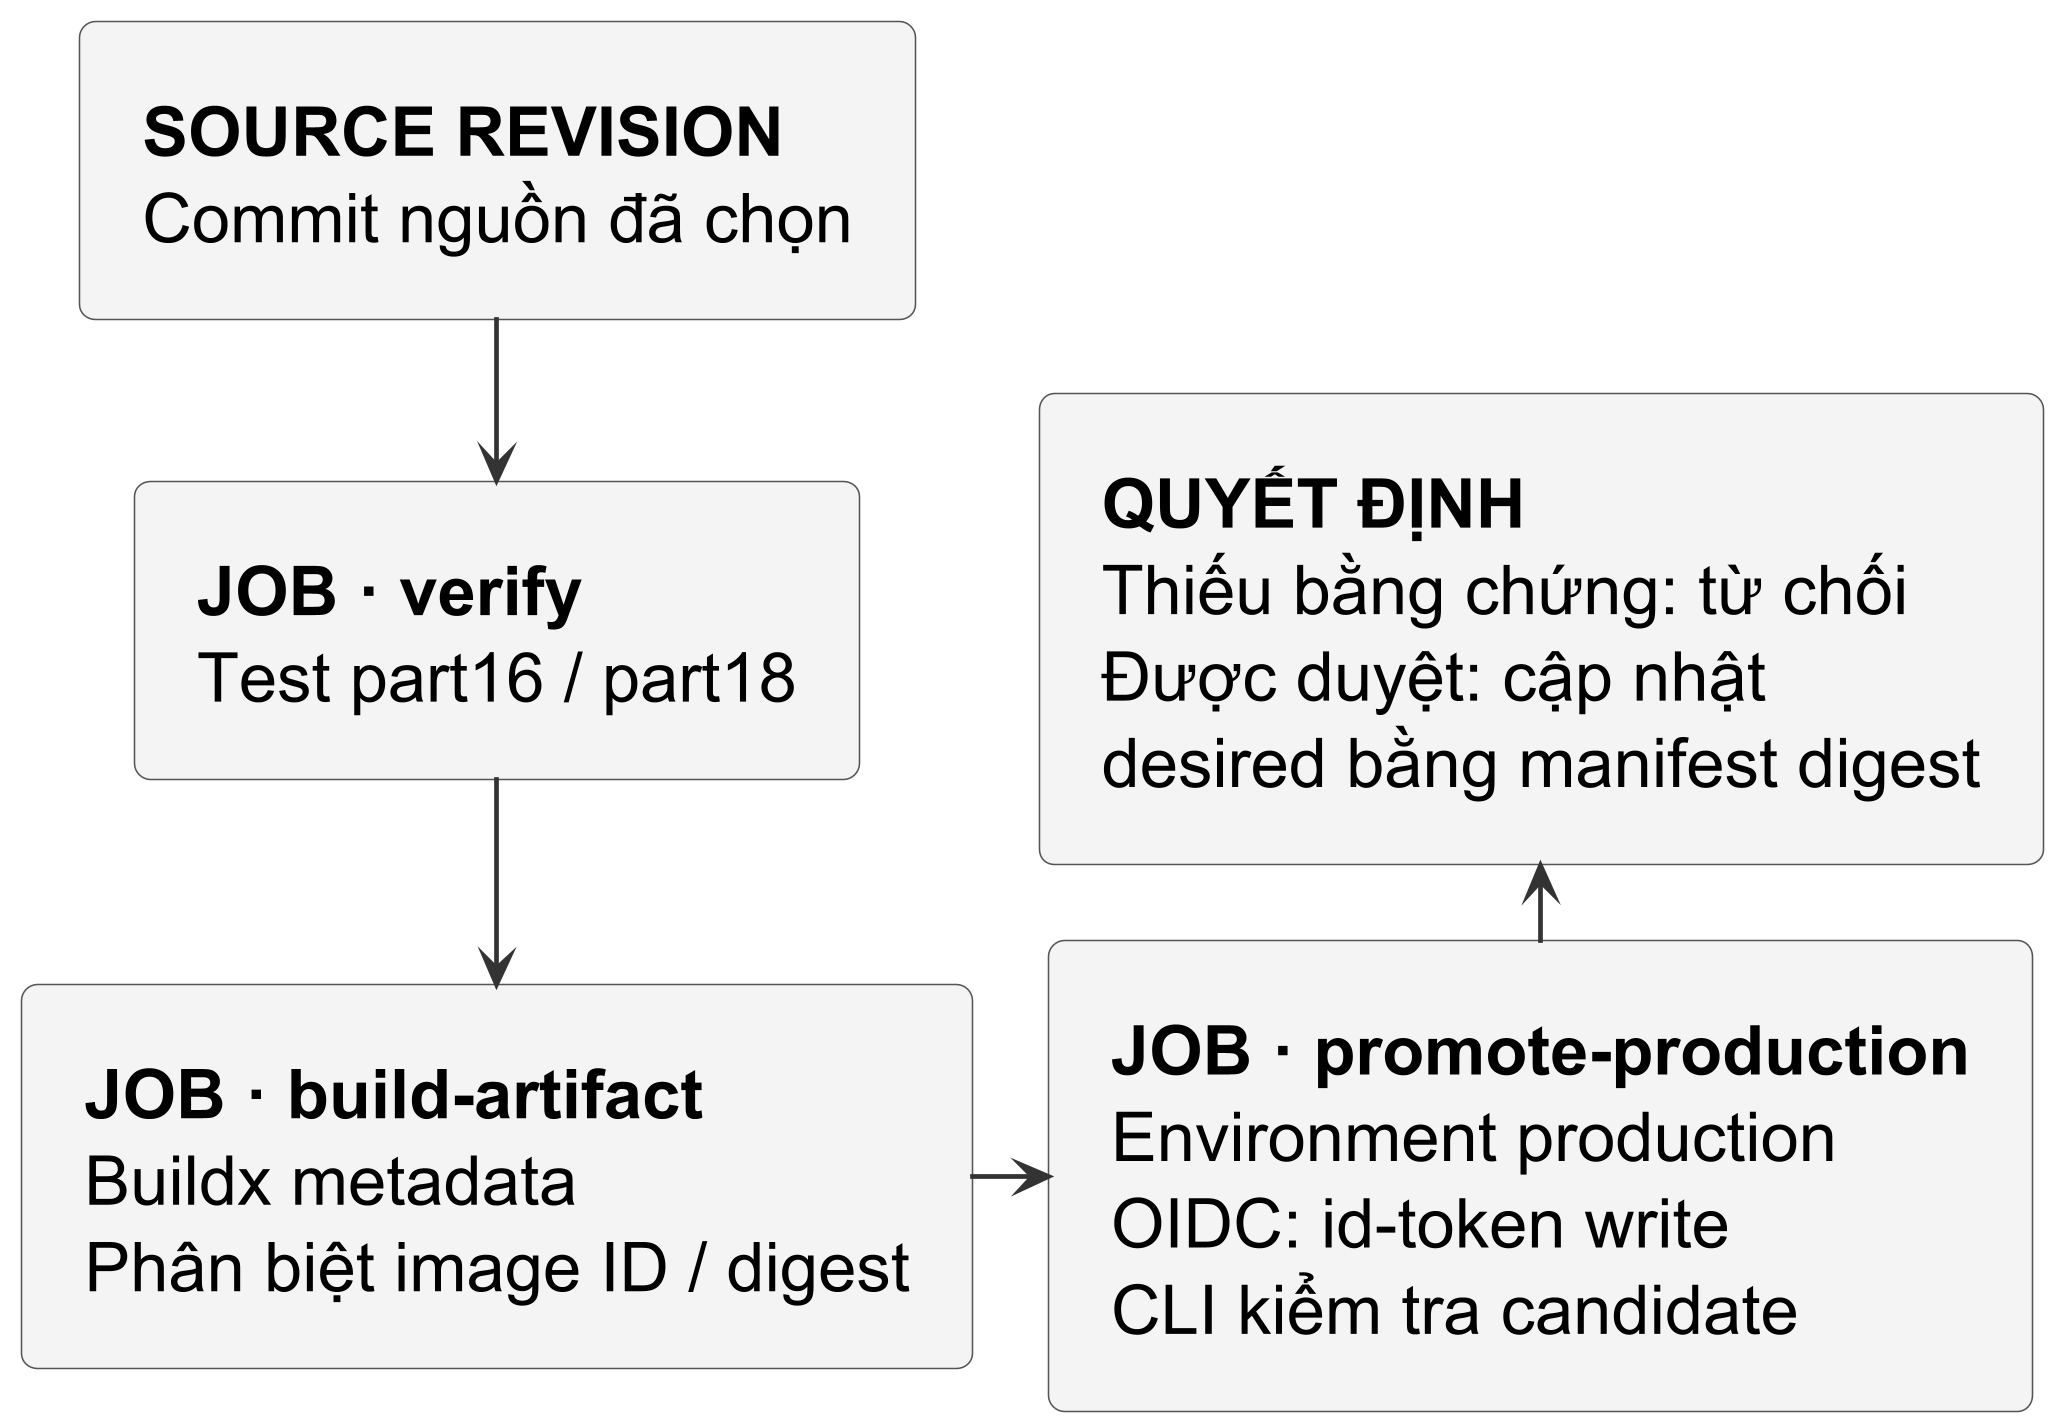

The diagram above was rendered by PlantUML. Its source (embedded in the PNG):
@startuml
!include publication-flow.iuml
top to bottom direction
rectangle "<b>SOURCE REVISION</b>\nCommit nguồn đã chọn" as source
rectangle "<b>JOB · verify</b>\nTest part16 / part18" as verify
rectangle "<b>JOB · build-artifact</b>\nBuildx metadata\nPhân biệt image ID / digest" as build
rectangle "<b>JOB · promote-production</b>\nEnvironment production\nOIDC: id-token write\nCLI kiểm tra candidate" as promote
rectangle "<b>QUYẾT ĐỊNH</b>\nThiếu bằng chứng: từ chối\nĐược duyệt: cập nhật\ndesired bằng manifest digest" as decision
source -down-> verify
verify -down-> build
build -right-> promote
promote -up-> decision
@enduml